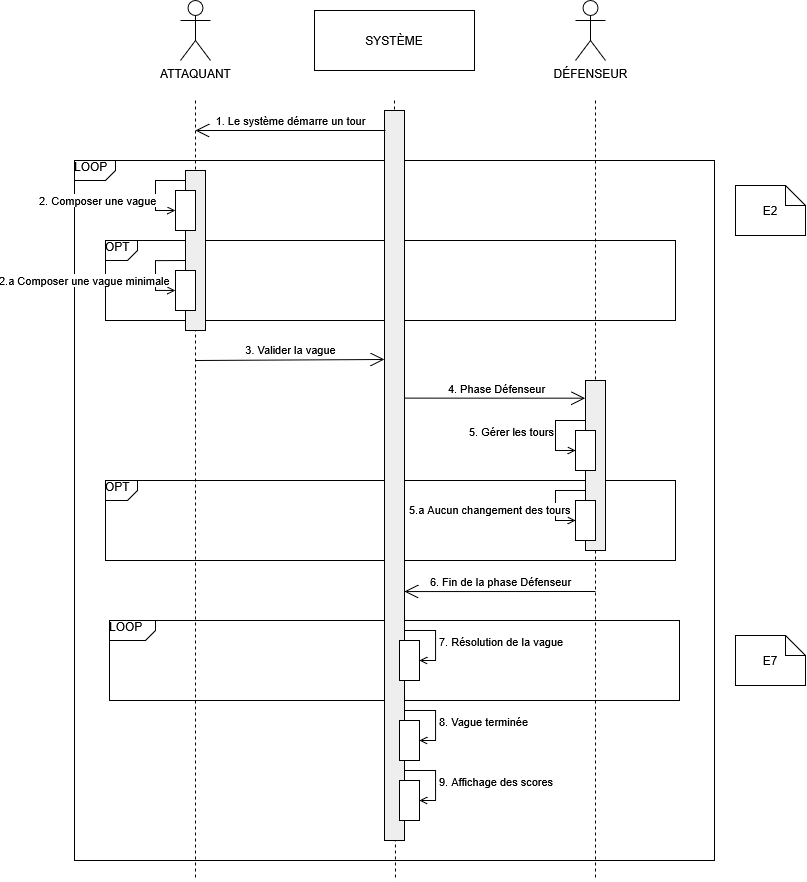

The diagram above was exported from draw.io. Its source (the exported page's mxGraphModel, read from the mxfile embedded in the PNG):
<mxGraphModel dx="1429" dy="762" grid="1" gridSize="10" guides="1" tooltips="1" connect="1" arrows="1" fold="1" page="1" pageScale="1" pageWidth="827" pageHeight="1169" math="0" shadow="0">
  <root>
    <mxCell id="0" />
    <mxCell id="1" parent="0" />
    <mxCell id="9NGcmxSWYYcXjb0yFQgZ-1" parent="1" style="html=1;shape=mxgraph.sysml.package;overflow=fill;labelX=41.77;align=left;spacingLeft=5;verticalAlign=top;spacingTop=-3;" value="LOOP" vertex="1">
      <mxGeometry height="700" width="640" x="79" y="180" as="geometry" />
    </mxCell>
    <mxCell id="9NGcmxSWYYcXjb0yFQgZ-2" parent="1" style="shape=umlActor;verticalLabelPosition=bottom;verticalAlign=top;html=1;outlineConnect=0;" value="ATTAQUANT" vertex="1">
      <mxGeometry height="60" width="30" x="185" y="20" as="geometry" />
    </mxCell>
    <mxCell id="9NGcmxSWYYcXjb0yFQgZ-4" parent="1" style="shape=rect;html=1;whiteSpace=wrap;align=center;" value="SYSTÈME" vertex="1">
      <mxGeometry height="60" width="160" x="319" y="30" as="geometry" />
    </mxCell>
    <mxCell id="9NGcmxSWYYcXjb0yFQgZ-5" edge="1" parent="1" style="edgeStyle=none;html=1;dashed=1;endArrow=none;rounded=0;" value="">
      <mxGeometry relative="1" as="geometry">
        <mxPoint x="399" y="120" as="sourcePoint" />
        <mxPoint x="400" y="900" as="targetPoint" />
      </mxGeometry>
    </mxCell>
    <mxCell id="9NGcmxSWYYcXjb0yFQgZ-6" edge="1" parent="1" source="9NGcmxSWYYcXjb0yFQgZ-27" style="html=1;align=left;spacingLeft=2;endArrow=open;rounded=0;edgeStyle=orthogonalEdgeStyle;curved=0;rounded=0;endFill=0;" target="9NGcmxSWYYcXjb0yFQgZ-27" value="2. Composer une vague">
      <mxGeometry relative="1" x="0.3326" y="-120" as="geometry">
        <mxPoint as="offset" />
        <Array as="points">
          <mxPoint x="190" y="200" />
          <mxPoint x="160" y="200" />
          <mxPoint x="160" y="230" />
        </Array>
        <mxPoint x="199.97000000000003" y="200" as="sourcePoint" />
      </mxGeometry>
    </mxCell>
    <mxCell id="9NGcmxSWYYcXjb0yFQgZ-7" parent="1" style="html=1;shape=mxgraph.sysml.package;overflow=fill;labelX=32;align=left;spacingLeft=5;verticalAlign=top;spacingTop=-3;" value="OPT" vertex="1">
      <mxGeometry height="80" width="570" x="110" y="260" as="geometry" />
    </mxCell>
    <mxCell id="9NGcmxSWYYcXjb0yFQgZ-8" edge="1" parent="1" source="9NGcmxSWYYcXjb0yFQgZ-26" style="html=1;align=left;spacingLeft=2;endArrow=open;rounded=0;edgeStyle=orthogonalEdgeStyle;curved=0;rounded=0;endFill=0;exitX=0;exitY=0.563;exitDx=0;exitDy=0;exitPerimeter=0;" target="9NGcmxSWYYcXjb0yFQgZ-28" value="2.a Composer une vague minimale">
      <mxGeometry relative="1" x="0.249" y="-160" as="geometry">
        <mxPoint y="1" as="offset" />
        <Array as="points">
          <mxPoint x="160" y="280" />
          <mxPoint x="160" y="310" />
        </Array>
        <mxPoint x="200" y="280" as="sourcePoint" />
      </mxGeometry>
    </mxCell>
    <mxCell id="9NGcmxSWYYcXjb0yFQgZ-12" parent="1" style="html=1;shape=mxgraph.sysml.package;overflow=fill;labelX=32;align=left;spacingLeft=5;verticalAlign=top;spacingTop=-3;" value="OPT" vertex="1">
      <mxGeometry height="80" width="570" x="110" y="500" as="geometry" />
    </mxCell>
    <mxCell id="9NGcmxSWYYcXjb0yFQgZ-18" parent="1" style="html=1;shape=mxgraph.sysml.package;overflow=fill;labelX=46.07;align=left;spacingLeft=5;verticalAlign=top;spacingTop=-3;" value="LOOP" vertex="1">
      <mxGeometry height="80" width="570" x="114" y="640" as="geometry" />
    </mxCell>
    <mxCell id="9NGcmxSWYYcXjb0yFQgZ-19" parent="1" style="shape=rect;html=1;fillColor=#eeeeee;" value="" vertex="1">
      <mxGeometry height="730" width="20" x="389" y="130" as="geometry" />
    </mxCell>
    <mxCell id="9NGcmxSWYYcXjb0yFQgZ-20" parent="1" style="html=1;points=[[0,0,0,0,5],[0,1,0,0,-5],[1,0,0,0,5],[1,1,0,0,-5]];perimeter=orthogonalPerimeter;outlineConnect=0;targetShapes=umlLifeline;portConstraint=eastwest;newEdgeStyle={&quot;curved&quot;:0,&quot;rounded&quot;:0};" value="" vertex="1">
      <mxGeometry height="40" width="20" x="404" y="660" as="geometry" />
    </mxCell>
    <mxCell id="9NGcmxSWYYcXjb0yFQgZ-21" edge="1" parent="1" style="html=1;align=left;spacingLeft=2;endArrow=open;rounded=0;edgeStyle=orthogonalEdgeStyle;curved=0;rounded=0;endFill=0;" target="9NGcmxSWYYcXjb0yFQgZ-20" value="7. Résolution de la vague">
      <mxGeometry relative="1" x="0.0994" as="geometry">
        <mxPoint as="offset" />
        <Array as="points">
          <mxPoint x="409" y="650" />
          <mxPoint x="440" y="650" />
          <mxPoint x="440" y="680" />
        </Array>
        <mxPoint x="409" y="650" as="sourcePoint" />
      </mxGeometry>
    </mxCell>
    <mxCell id="9NGcmxSWYYcXjb0yFQgZ-22" parent="1" style="html=1;points=[[0,0,0,0,5],[0,1,0,0,-5],[1,0,0,0,5],[1,1,0,0,-5]];perimeter=orthogonalPerimeter;outlineConnect=0;targetShapes=umlLifeline;portConstraint=eastwest;newEdgeStyle={&quot;curved&quot;:0,&quot;rounded&quot;:0};" value="" vertex="1">
      <mxGeometry height="40" width="20" x="404" y="740" as="geometry" />
    </mxCell>
    <mxCell id="9NGcmxSWYYcXjb0yFQgZ-23" edge="1" parent="1" style="html=1;align=left;spacingLeft=2;endArrow=open;rounded=0;edgeStyle=orthogonalEdgeStyle;curved=0;rounded=0;endFill=0;" target="9NGcmxSWYYcXjb0yFQgZ-22" value="8. Vague terminée">
      <mxGeometry relative="1" x="0.3845" as="geometry">
        <mxPoint as="offset" />
        <Array as="points">
          <mxPoint x="409" y="710" />
          <mxPoint x="409" y="730" />
          <mxPoint x="440" y="730" />
          <mxPoint x="440" y="760" />
        </Array>
        <mxPoint x="409" y="730" as="sourcePoint" />
      </mxGeometry>
    </mxCell>
    <mxCell id="9NGcmxSWYYcXjb0yFQgZ-24" parent="1" style="html=1;points=[[0,0,0,0,5],[0,1,0,0,-5],[1,0,0,0,5],[1,1,0,0,-5]];perimeter=orthogonalPerimeter;outlineConnect=0;targetShapes=umlLifeline;portConstraint=eastwest;newEdgeStyle={&quot;curved&quot;:0,&quot;rounded&quot;:0};" value="" vertex="1">
      <mxGeometry height="40" width="20" x="404" y="800" as="geometry" />
    </mxCell>
    <mxCell id="9NGcmxSWYYcXjb0yFQgZ-25" edge="1" parent="1" style="html=1;align=left;spacingLeft=2;endArrow=open;rounded=0;edgeStyle=orthogonalEdgeStyle;curved=0;rounded=0;endFill=0;" value="9. Affichage des scores">
      <mxGeometry relative="1" x="0.0649" as="geometry">
        <mxPoint as="offset" />
        <Array as="points">
          <mxPoint x="409" y="790" />
          <mxPoint x="440" y="790" />
          <mxPoint x="440" y="820" />
        </Array>
        <mxPoint x="409" y="790" as="sourcePoint" />
        <mxPoint x="424" y="820.0049253731344" as="targetPoint" />
      </mxGeometry>
    </mxCell>
    <mxCell id="9NGcmxSWYYcXjb0yFQgZ-32" parent="1" style="shape=umlActor;verticalLabelPosition=bottom;verticalAlign=top;html=1;outlineConnect=0;" value="DÉFENSEUR" vertex="1">
      <mxGeometry height="60" width="30" x="580" y="20" as="geometry" />
    </mxCell>
    <mxCell id="9NGcmxSWYYcXjb0yFQgZ-33" edge="1" parent="1" style="edgeStyle=none;html=1;dashed=1;endArrow=none;rounded=0;" value="">
      <mxGeometry relative="1" as="geometry">
        <mxPoint x="200" y="120" as="sourcePoint" />
        <mxPoint x="200" y="900" as="targetPoint" />
      </mxGeometry>
    </mxCell>
    <mxCell id="9NGcmxSWYYcXjb0yFQgZ-34" edge="1" parent="1" style="edgeStyle=none;html=1;dashed=1;endArrow=none;rounded=0;" value="">
      <mxGeometry relative="1" as="geometry">
        <mxPoint x="600" y="120" as="sourcePoint" />
        <mxPoint x="600" y="900" as="targetPoint" />
      </mxGeometry>
    </mxCell>
    <mxCell id="9NGcmxSWYYcXjb0yFQgZ-35" edge="1" parent="1" style="edgeStyle=none;html=1;endArrow=open;endSize=12;verticalAlign=bottom;rounded=0;endFill=0;entryX=0.989;entryY=0.659;entryDx=0;entryDy=0;entryPerimeter=0;" target="9NGcmxSWYYcXjb0yFQgZ-19" value="6. Fin de la phase Défenseur">
      <mxGeometry relative="1" width="160" x="-0.0017" as="geometry">
        <mxPoint as="offset" />
        <mxPoint x="600" y="611" as="sourcePoint" />
        <mxPoint x="679.9999999999998" y="610" as="targetPoint" />
      </mxGeometry>
    </mxCell>
    <mxCell id="9NGcmxSWYYcXjb0yFQgZ-36" edge="1" parent="1" style="edgeStyle=none;html=1;endArrow=open;endSize=12;verticalAlign=bottom;startArrow=none;startSize=12;rounded=0;startFill=0;" value="1. Le système démarre un tour">
      <mxGeometry relative="1" width="160" as="geometry">
        <mxPoint x="390" y="150" as="sourcePoint" />
        <mxPoint x="200" y="150" as="targetPoint" />
      </mxGeometry>
    </mxCell>
    <mxCell id="9NGcmxSWYYcXjb0yFQgZ-37" edge="1" parent="1" style="edgeStyle=none;html=1;endArrow=open;endSize=12;verticalAlign=bottom;rounded=0;endFill=0;" value="3. Valider la vague">
      <mxGeometry relative="1" width="160" as="geometry">
        <mxPoint x="200" y="380" as="sourcePoint" />
        <mxPoint x="389" y="379" as="targetPoint" />
      </mxGeometry>
    </mxCell>
    <mxCell id="9NGcmxSWYYcXjb0yFQgZ-38" parent="1" style="shape=rect;html=1;fillColor=#eeeeee;" value="" vertex="1">
      <mxGeometry height="170" width="20" x="590" y="400" as="geometry" />
    </mxCell>
    <mxCell id="9NGcmxSWYYcXjb0yFQgZ-39" edge="1" parent="1" source="9NGcmxSWYYcXjb0yFQgZ-19" style="edgeStyle=none;html=1;endArrow=open;endSize=12;verticalAlign=bottom;startArrow=none;startSize=12;rounded=0;startFill=0;exitX=1.033;exitY=0.394;exitDx=0;exitDy=0;exitPerimeter=0;entryX=-0.013;entryY=0.104;entryDx=0;entryDy=0;entryPerimeter=0;" target="9NGcmxSWYYcXjb0yFQgZ-38" value="4. Phase Défenseur">
      <mxGeometry relative="1" width="160" as="geometry">
        <mxPoint x="676.69" y="410" as="sourcePoint" />
        <mxPoint x="500" y="410" as="targetPoint" />
      </mxGeometry>
    </mxCell>
    <mxCell id="9NGcmxSWYYcXjb0yFQgZ-40" parent="1" style="html=1;points=[[0,0,0,0,5],[0,1,0,0,-5],[1,0,0,0,5],[1,1,0,0,-5]];perimeter=orthogonalPerimeter;outlineConnect=0;targetShapes=umlLifeline;portConstraint=eastwest;newEdgeStyle={&quot;curved&quot;:0,&quot;rounded&quot;:0};direction=west;" value="" vertex="1">
      <mxGeometry height="40" width="20" x="580" y="450" as="geometry" />
    </mxCell>
    <mxCell id="9NGcmxSWYYcXjb0yFQgZ-43" edge="1" parent="1" style="html=1;align=left;spacingLeft=2;endArrow=open;rounded=0;edgeStyle=orthogonalEdgeStyle;curved=0;rounded=0;endFill=0;" value="5. Gérer les tours">
      <mxGeometry relative="1" x="0.0285" y="-90" as="geometry">
        <mxPoint y="-1" as="offset" />
        <Array as="points">
          <mxPoint x="590" y="440" />
          <mxPoint x="560" y="440" />
          <mxPoint x="560" y="470" />
        </Array>
        <mxPoint x="590" y="440" as="sourcePoint" />
        <mxPoint x="580" y="470" as="targetPoint" />
      </mxGeometry>
    </mxCell>
    <mxCell id="9NGcmxSWYYcXjb0yFQgZ-44" parent="1" style="html=1;points=[[0,0,0,0,5],[0,1,0,0,-5],[1,0,0,0,5],[1,1,0,0,-5]];perimeter=orthogonalPerimeter;outlineConnect=0;targetShapes=umlLifeline;portConstraint=eastwest;newEdgeStyle={&quot;curved&quot;:0,&quot;rounded&quot;:0};direction=west;" value="" vertex="1">
      <mxGeometry height="40" width="20" x="580" y="520" as="geometry" />
    </mxCell>
    <mxCell id="9NGcmxSWYYcXjb0yFQgZ-45" edge="1" parent="1" style="html=1;align=left;spacingLeft=2;endArrow=open;rounded=0;edgeStyle=orthogonalEdgeStyle;curved=0;rounded=0;endFill=0;" value="5.a Aucun changement des tours">
      <mxGeometry relative="1" x="0.25" y="-150" as="geometry">
        <mxPoint as="offset" />
        <Array as="points">
          <mxPoint x="560" y="510" />
          <mxPoint x="560" y="540" />
        </Array>
        <mxPoint x="590" y="510" as="sourcePoint" />
        <mxPoint x="580" y="540" as="targetPoint" />
      </mxGeometry>
    </mxCell>
    <mxCell id="9NGcmxSWYYcXjb0yFQgZ-46" parent="1" style="shape=note;size=20;whiteSpace=wrap;html=1;" value="E7" vertex="1">
      <mxGeometry height="50" width="70" x="740" y="655" as="geometry" />
    </mxCell>
    <mxCell id="9NGcmxSWYYcXjb0yFQgZ-47" parent="1" style="shape=note;size=20;whiteSpace=wrap;html=1;" value="E2" vertex="1">
      <mxGeometry height="50" width="70" x="740" y="205" as="geometry" />
    </mxCell>
    <mxCell id="9NGcmxSWYYcXjb0yFQgZ-26" parent="1" style="shape=rect;html=1;fillColor=#eeeeee;" value="" vertex="1">
      <mxGeometry height="160" width="20" x="190" y="190" as="geometry" />
    </mxCell>
    <mxCell id="9NGcmxSWYYcXjb0yFQgZ-27" parent="1" style="html=1;points=[[0,0,0,0,5],[0,1,0,0,-5],[1,0,0,0,5],[1,1,0,0,-5]];perimeter=orthogonalPerimeter;outlineConnect=0;targetShapes=umlLifeline;portConstraint=eastwest;newEdgeStyle={&quot;curved&quot;:0,&quot;rounded&quot;:0};direction=west;" value="" vertex="1">
      <mxGeometry height="40" width="20" x="179.97000000000003" y="210" as="geometry" />
    </mxCell>
    <mxCell id="9NGcmxSWYYcXjb0yFQgZ-28" parent="1" style="html=1;points=[[0,0,0,0,5],[0,1,0,0,-5],[1,0,0,0,5],[1,1,0,0,-5]];perimeter=orthogonalPerimeter;outlineConnect=0;targetShapes=umlLifeline;portConstraint=eastwest;newEdgeStyle={&quot;curved&quot;:0,&quot;rounded&quot;:0};direction=west;" value="" vertex="1">
      <mxGeometry height="40" width="20" x="179.97000000000003" y="290" as="geometry" />
    </mxCell>
  </root>
</mxGraphModel>